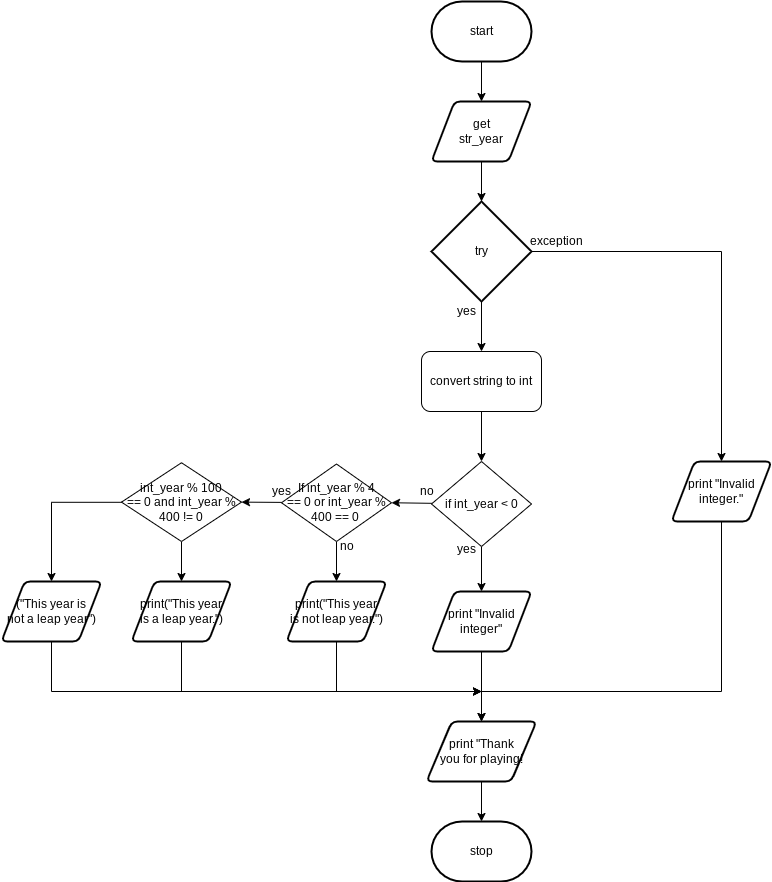

The diagram above was exported from draw.io. Its source (the exported page's mxGraphModel, read from the mxfile embedded in the PNG):
<mxGraphModel dx="1951" dy="858" grid="1" gridSize="10" guides="1" tooltips="1" connect="1" arrows="1" fold="1" page="1" pageScale="1" pageWidth="827" pageHeight="1169" math="0" shadow="0">
  <root>
    <mxCell id="0" />
    <mxCell id="1" parent="0" />
    <mxCell id="9" style="edgeStyle=none;html=1;entryX=0.5;entryY=0;entryDx=0;entryDy=0;" parent="1" source="2" edge="1">
      <mxGeometry relative="1" as="geometry">
        <mxPoint x="390" y="140" as="targetPoint" />
      </mxGeometry>
    </mxCell>
    <mxCell id="2" value="start" style="strokeWidth=2;html=1;shape=mxgraph.flowchart.terminator;whiteSpace=wrap;" parent="1" vertex="1">
      <mxGeometry x="340" y="40" width="100" height="60" as="geometry" />
    </mxCell>
    <mxCell id="32" style="edgeStyle=orthogonalEdgeStyle;html=1;entryX=0;entryY=0.5;entryDx=0;entryDy=0;entryPerimeter=0;strokeColor=none;rounded=0;" parent="1" edge="1">
      <mxGeometry relative="1" as="geometry">
        <mxPoint x="515" y="480" as="targetPoint" />
        <mxPoint x="443.9000000000001" y="535" as="sourcePoint" />
      </mxGeometry>
    </mxCell>
    <mxCell id="115" style="edgeStyle=none;html=1;entryX=0.5;entryY=0;entryDx=0;entryDy=0;entryPerimeter=0;" parent="1" source="113" target="114" edge="1">
      <mxGeometry relative="1" as="geometry" />
    </mxCell>
    <mxCell id="113" value="get &lt;br&gt;str_year" style="shape=parallelogram;html=1;strokeWidth=2;perimeter=parallelogramPerimeter;whiteSpace=wrap;rounded=1;arcSize=12;size=0.23;" parent="1" vertex="1">
      <mxGeometry x="340" y="140" width="100" height="60" as="geometry" />
    </mxCell>
    <mxCell id="118" style="edgeStyle=none;html=1;entryX=0.5;entryY=0;entryDx=0;entryDy=0;" parent="1" source="114" target="117" edge="1">
      <mxGeometry relative="1" as="geometry" />
    </mxCell>
    <mxCell id="132" style="edgeStyle=orthogonalEdgeStyle;rounded=0;html=1;" parent="1" source="114" target="131" edge="1">
      <mxGeometry relative="1" as="geometry" />
    </mxCell>
    <mxCell id="114" value="try" style="strokeWidth=2;html=1;shape=mxgraph.flowchart.decision;whiteSpace=wrap;" parent="1" vertex="1">
      <mxGeometry x="340" y="240" width="100" height="100" as="geometry" />
    </mxCell>
    <mxCell id="120" style="edgeStyle=none;html=1;" parent="1" source="117" target="119" edge="1">
      <mxGeometry relative="1" as="geometry" />
    </mxCell>
    <mxCell id="117" value="convert string to int" style="rounded=1;whiteSpace=wrap;html=1;" parent="1" vertex="1">
      <mxGeometry x="330" y="390" width="120" height="60" as="geometry" />
    </mxCell>
    <mxCell id="122" style="edgeStyle=none;html=1;" parent="1" source="119" target="121" edge="1">
      <mxGeometry relative="1" as="geometry" />
    </mxCell>
    <mxCell id="138" style="edgeStyle=none;html=1;entryX=1;entryY=0.5;entryDx=0;entryDy=0;" edge="1" parent="1" source="119" target="137">
      <mxGeometry relative="1" as="geometry" />
    </mxCell>
    <mxCell id="119" value="if int_year &amp;lt; 0" style="rhombus;whiteSpace=wrap;html=1;" parent="1" vertex="1">
      <mxGeometry x="340" y="500" width="100" height="85" as="geometry" />
    </mxCell>
    <mxCell id="123" style="edgeStyle=none;html=1;" parent="1" source="121" target="124" edge="1">
      <mxGeometry relative="1" as="geometry">
        <mxPoint x="390" y="820" as="targetPoint" />
      </mxGeometry>
    </mxCell>
    <mxCell id="121" value="print &quot;Invalid integer&quot;" style="shape=parallelogram;html=1;strokeWidth=2;perimeter=parallelogramPerimeter;whiteSpace=wrap;rounded=1;arcSize=12;size=0.23;" parent="1" vertex="1">
      <mxGeometry x="340" y="630" width="100" height="60" as="geometry" />
    </mxCell>
    <mxCell id="136" style="edgeStyle=orthogonalEdgeStyle;rounded=0;html=1;" parent="1" source="124" target="135" edge="1">
      <mxGeometry relative="1" as="geometry" />
    </mxCell>
    <mxCell id="124" value="print &quot;Thank &lt;br&gt;you for playing!" style="shape=parallelogram;html=1;strokeWidth=2;perimeter=parallelogramPerimeter;whiteSpace=wrap;rounded=1;arcSize=12;size=0.23;" parent="1" vertex="1">
      <mxGeometry x="335" y="760" width="110" height="60" as="geometry" />
    </mxCell>
    <mxCell id="128" value="yes" style="text;html=1;align=center;verticalAlign=middle;resizable=0;points=[];autosize=1;strokeColor=none;fillColor=none;" parent="1" vertex="1">
      <mxGeometry x="360" y="577.5" width="30" height="20" as="geometry" />
    </mxCell>
    <mxCell id="130" value="yes" style="text;html=1;align=center;verticalAlign=middle;resizable=0;points=[];autosize=1;strokeColor=none;fillColor=none;" parent="1" vertex="1">
      <mxGeometry x="360" y="340" width="30" height="20" as="geometry" />
    </mxCell>
    <mxCell id="134" style="edgeStyle=orthogonalEdgeStyle;rounded=0;html=1;" parent="1" source="131" edge="1">
      <mxGeometry relative="1" as="geometry">
        <mxPoint x="390" y="760" as="targetPoint" />
        <Array as="points">
          <mxPoint x="630" y="730" />
          <mxPoint x="390" y="730" />
        </Array>
      </mxGeometry>
    </mxCell>
    <mxCell id="131" value="print &quot;Invalid integer.&quot;" style="shape=parallelogram;html=1;strokeWidth=2;perimeter=parallelogramPerimeter;whiteSpace=wrap;rounded=1;arcSize=12;size=0.23;" parent="1" vertex="1">
      <mxGeometry x="580" y="500" width="100" height="60" as="geometry" />
    </mxCell>
    <mxCell id="133" value="exception" style="text;html=1;align=center;verticalAlign=middle;resizable=0;points=[];autosize=1;strokeColor=none;fillColor=none;" parent="1" vertex="1">
      <mxGeometry x="430" y="270" width="70" height="20" as="geometry" />
    </mxCell>
    <mxCell id="135" value="stop" style="strokeWidth=2;html=1;shape=mxgraph.flowchart.terminator;whiteSpace=wrap;" parent="1" vertex="1">
      <mxGeometry x="340" y="860" width="100" height="60" as="geometry" />
    </mxCell>
    <mxCell id="141" style="edgeStyle=none;html=1;entryX=1;entryY=0.5;entryDx=0;entryDy=0;" edge="1" parent="1" source="137" target="140">
      <mxGeometry relative="1" as="geometry" />
    </mxCell>
    <mxCell id="143" style="edgeStyle=none;html=1;" edge="1" parent="1" source="137">
      <mxGeometry relative="1" as="geometry">
        <mxPoint x="245" y="620" as="targetPoint" />
      </mxGeometry>
    </mxCell>
    <mxCell id="137" value="If&amp;nbsp;int_year % 4 &lt;br&gt;== 0 or int_year % 400 == 0&amp;nbsp;" style="rhombus;whiteSpace=wrap;html=1;" vertex="1" parent="1">
      <mxGeometry x="190" y="502.5" width="110" height="77.5" as="geometry" />
    </mxCell>
    <mxCell id="139" value="no" style="text;html=1;align=center;verticalAlign=middle;resizable=0;points=[];autosize=1;strokeColor=none;fillColor=none;" vertex="1" parent="1">
      <mxGeometry x="320" y="520" width="30" height="20" as="geometry" />
    </mxCell>
    <mxCell id="147" style="edgeStyle=none;html=1;" edge="1" parent="1" source="140" target="148">
      <mxGeometry relative="1" as="geometry">
        <mxPoint x="90" y="620" as="targetPoint" />
      </mxGeometry>
    </mxCell>
    <mxCell id="150" style="edgeStyle=orthogonalEdgeStyle;html=1;entryX=0.5;entryY=0;entryDx=0;entryDy=0;rounded=0;" edge="1" parent="1" source="140" target="149">
      <mxGeometry relative="1" as="geometry" />
    </mxCell>
    <mxCell id="140" value="int_year % 100 &lt;br&gt;== 0 and int_year % 400 != 0" style="rhombus;whiteSpace=wrap;html=1;" vertex="1" parent="1">
      <mxGeometry x="30" y="501.25" width="120" height="78.75" as="geometry" />
    </mxCell>
    <mxCell id="142" value="yes" style="text;html=1;align=center;verticalAlign=middle;resizable=0;points=[];autosize=1;strokeColor=none;fillColor=none;" vertex="1" parent="1">
      <mxGeometry x="175" y="520" width="30" height="20" as="geometry" />
    </mxCell>
    <mxCell id="151" style="edgeStyle=orthogonalEdgeStyle;rounded=0;html=1;" edge="1" parent="1" source="145">
      <mxGeometry relative="1" as="geometry">
        <mxPoint x="390" y="730" as="targetPoint" />
        <Array as="points">
          <mxPoint x="245" y="730" />
        </Array>
      </mxGeometry>
    </mxCell>
    <mxCell id="145" value="print(&quot;This year &lt;br&gt;is not leap year.&quot;)" style="shape=parallelogram;html=1;strokeWidth=2;perimeter=parallelogramPerimeter;whiteSpace=wrap;rounded=1;arcSize=12;size=0.23;" vertex="1" parent="1">
      <mxGeometry x="195" y="620" width="100" height="60" as="geometry" />
    </mxCell>
    <mxCell id="146" value="no&lt;br&gt;" style="text;html=1;align=center;verticalAlign=middle;resizable=0;points=[];autosize=1;strokeColor=none;fillColor=none;" vertex="1" parent="1">
      <mxGeometry x="240" y="575" width="30" height="20" as="geometry" />
    </mxCell>
    <mxCell id="152" style="edgeStyle=orthogonalEdgeStyle;rounded=0;html=1;" edge="1" parent="1" source="148">
      <mxGeometry relative="1" as="geometry">
        <mxPoint x="390" y="730" as="targetPoint" />
        <Array as="points">
          <mxPoint x="90" y="730" />
        </Array>
      </mxGeometry>
    </mxCell>
    <mxCell id="148" value="print(&quot;This year &lt;br&gt;is a leap year.&quot;)" style="shape=parallelogram;html=1;strokeWidth=2;perimeter=parallelogramPerimeter;whiteSpace=wrap;rounded=1;arcSize=12;size=0.23;" vertex="1" parent="1">
      <mxGeometry x="40" y="620" width="100" height="60" as="geometry" />
    </mxCell>
    <mxCell id="153" style="edgeStyle=orthogonalEdgeStyle;rounded=0;html=1;" edge="1" parent="1" source="149">
      <mxGeometry relative="1" as="geometry">
        <mxPoint x="390" y="730" as="targetPoint" />
        <Array as="points">
          <mxPoint x="-40" y="730" />
        </Array>
      </mxGeometry>
    </mxCell>
    <mxCell id="149" value="(&quot;This year is &lt;br&gt;not a leap year&quot;)" style="shape=parallelogram;html=1;strokeWidth=2;perimeter=parallelogramPerimeter;whiteSpace=wrap;rounded=1;arcSize=12;size=0.23;" vertex="1" parent="1">
      <mxGeometry x="-90" y="620" width="100" height="60" as="geometry" />
    </mxCell>
  </root>
</mxGraphModel>